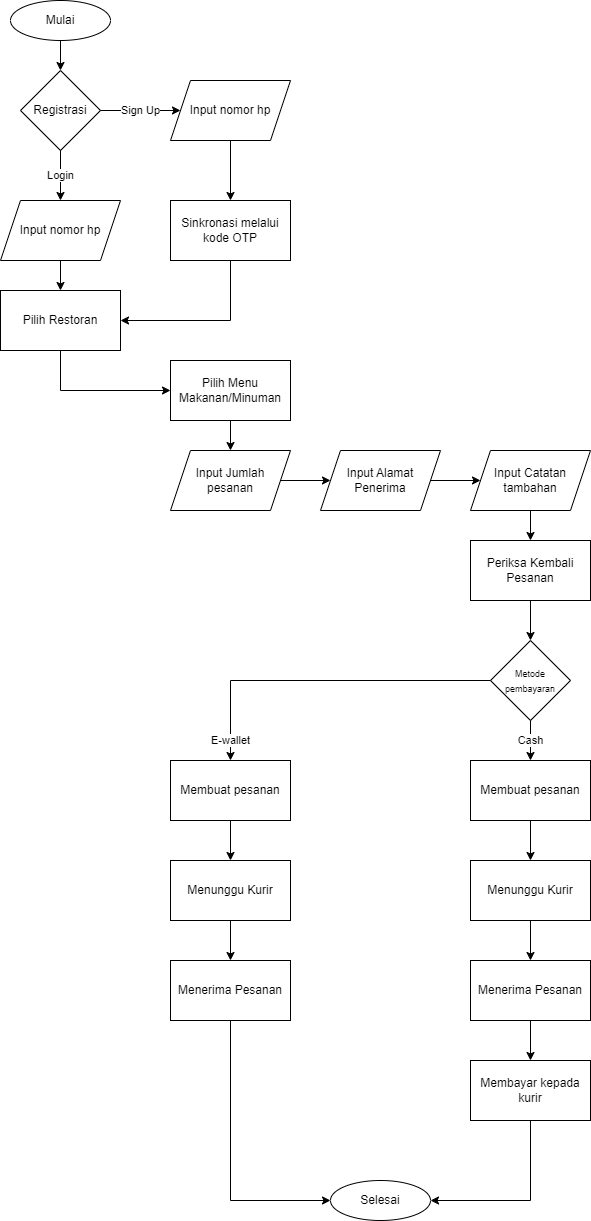

The diagram above was exported from draw.io. Its source (the exported page's mxGraphModel, read from the mxfile embedded in the PNG):
<mxGraphModel dx="880" dy="484" grid="1" gridSize="10" guides="1" tooltips="1" connect="1" arrows="1" fold="1" page="1" pageScale="1" pageWidth="827" pageHeight="1169" math="0" shadow="0">
  <root>
    <mxCell id="0" />
    <mxCell id="1" parent="0" />
    <mxCell id="ZkSJiLRslzUshEfVRH7b-4" value="Registrasi" style="rhombus;whiteSpace=wrap;html=1;" parent="1" vertex="1">
      <mxGeometry x="80" y="130" width="80" height="80" as="geometry" />
    </mxCell>
    <mxCell id="ZkSJiLRslzUshEfVRH7b-5" value="" style="endArrow=classic;html=1;rounded=0;" parent="1" target="ZkSJiLRslzUshEfVRH7b-4" edge="1">
      <mxGeometry width="50" height="50" relative="1" as="geometry">
        <mxPoint x="120" y="100" as="sourcePoint" />
        <mxPoint x="170" y="50" as="targetPoint" />
      </mxGeometry>
    </mxCell>
    <mxCell id="ZkSJiLRslzUshEfVRH7b-6" value="Login" style="endArrow=classic;html=1;rounded=0;exitX=0.5;exitY=1;exitDx=0;exitDy=0;entryX=0.5;entryY=0;entryDx=0;entryDy=0;" parent="1" source="ZkSJiLRslzUshEfVRH7b-4" target="ZkSJiLRslzUshEfVRH7b-7" edge="1">
      <mxGeometry width="50" height="50" relative="1" as="geometry">
        <mxPoint x="390" y="280" as="sourcePoint" />
        <mxPoint x="120" y="240" as="targetPoint" />
      </mxGeometry>
    </mxCell>
    <mxCell id="ZkSJiLRslzUshEfVRH7b-7" value="Input nomor hp" style="shape=parallelogram;perimeter=parallelogramPerimeter;whiteSpace=wrap;html=1;fixedSize=1;" parent="1" vertex="1">
      <mxGeometry x="60" y="260" width="120" height="60" as="geometry" />
    </mxCell>
    <mxCell id="ZkSJiLRslzUshEfVRH7b-8" value="Input nomor hp" style="shape=parallelogram;perimeter=parallelogramPerimeter;whiteSpace=wrap;html=1;fixedSize=1;" parent="1" vertex="1">
      <mxGeometry x="230" y="140" width="120" height="60" as="geometry" />
    </mxCell>
    <mxCell id="ZkSJiLRslzUshEfVRH7b-10" value="Sign Up" style="endArrow=classic;html=1;rounded=0;exitX=1;exitY=0.5;exitDx=0;exitDy=0;" parent="1" source="ZkSJiLRslzUshEfVRH7b-4" target="ZkSJiLRslzUshEfVRH7b-8" edge="1">
      <mxGeometry width="50" height="50" relative="1" as="geometry">
        <mxPoint x="390" y="280" as="sourcePoint" />
        <mxPoint x="440" y="230" as="targetPoint" />
      </mxGeometry>
    </mxCell>
    <mxCell id="ZkSJiLRslzUshEfVRH7b-11" value="Sinkronasi melalui kode OTP" style="rounded=0;whiteSpace=wrap;html=1;" parent="1" vertex="1">
      <mxGeometry x="230" y="260" width="120" height="60" as="geometry" />
    </mxCell>
    <mxCell id="ZkSJiLRslzUshEfVRH7b-12" value="" style="endArrow=classic;html=1;rounded=0;exitX=0.5;exitY=1;exitDx=0;exitDy=0;" parent="1" source="ZkSJiLRslzUshEfVRH7b-7" edge="1">
      <mxGeometry width="50" height="50" relative="1" as="geometry">
        <mxPoint x="390" y="270" as="sourcePoint" />
        <mxPoint x="120" y="350" as="targetPoint" />
      </mxGeometry>
    </mxCell>
    <mxCell id="ZkSJiLRslzUshEfVRH7b-15" value="Pilih Restoran" style="rounded=0;whiteSpace=wrap;html=1;" parent="1" vertex="1">
      <mxGeometry x="60" y="350" width="120" height="60" as="geometry" />
    </mxCell>
    <mxCell id="ZkSJiLRslzUshEfVRH7b-16" value="Pilih Menu Makanan/Minuman" style="rounded=0;whiteSpace=wrap;html=1;" parent="1" vertex="1">
      <mxGeometry x="230" y="420" width="120" height="60" as="geometry" />
    </mxCell>
    <mxCell id="ZkSJiLRslzUshEfVRH7b-17" value="" style="endArrow=classic;html=1;rounded=0;exitX=0.5;exitY=1;exitDx=0;exitDy=0;entryX=1;entryY=0.5;entryDx=0;entryDy=0;" parent="1" source="ZkSJiLRslzUshEfVRH7b-11" target="ZkSJiLRslzUshEfVRH7b-15" edge="1">
      <mxGeometry width="50" height="50" relative="1" as="geometry">
        <mxPoint x="430" y="580" as="sourcePoint" />
        <mxPoint x="480" y="530" as="targetPoint" />
        <Array as="points">
          <mxPoint x="290" y="380" />
        </Array>
      </mxGeometry>
    </mxCell>
    <mxCell id="ZkSJiLRslzUshEfVRH7b-18" value="" style="endArrow=classic;html=1;rounded=0;entryX=0;entryY=0.5;entryDx=0;entryDy=0;exitX=0.5;exitY=1;exitDx=0;exitDy=0;" parent="1" source="ZkSJiLRslzUshEfVRH7b-15" target="ZkSJiLRslzUshEfVRH7b-16" edge="1">
      <mxGeometry width="50" height="50" relative="1" as="geometry">
        <mxPoint x="180" y="480" as="sourcePoint" />
        <mxPoint x="230" y="430" as="targetPoint" />
        <Array as="points">
          <mxPoint x="120" y="450" />
        </Array>
      </mxGeometry>
    </mxCell>
    <mxCell id="ZkSJiLRslzUshEfVRH7b-19" value="Input Jumlah pesanan" style="shape=parallelogram;perimeter=parallelogramPerimeter;whiteSpace=wrap;html=1;fixedSize=1;" parent="1" vertex="1">
      <mxGeometry x="230" y="510" width="120" height="60" as="geometry" />
    </mxCell>
    <mxCell id="ZkSJiLRslzUshEfVRH7b-21" value="Input Alamat Penerima" style="shape=parallelogram;perimeter=parallelogramPerimeter;whiteSpace=wrap;html=1;fixedSize=1;" parent="1" vertex="1">
      <mxGeometry x="380" y="510" width="120" height="60" as="geometry" />
    </mxCell>
    <mxCell id="ZkSJiLRslzUshEfVRH7b-24" value="" style="endArrow=classic;html=1;rounded=0;entryX=0;entryY=0.5;entryDx=0;entryDy=0;exitX=1;exitY=0.5;exitDx=0;exitDy=0;" parent="1" source="ZkSJiLRslzUshEfVRH7b-19" target="ZkSJiLRslzUshEfVRH7b-21" edge="1">
      <mxGeometry width="50" height="50" relative="1" as="geometry">
        <mxPoint x="340" y="570" as="sourcePoint" />
        <mxPoint x="390" y="520" as="targetPoint" />
      </mxGeometry>
    </mxCell>
    <mxCell id="ZkSJiLRslzUshEfVRH7b-25" value="Input Catatan tambahan" style="shape=parallelogram;perimeter=parallelogramPerimeter;whiteSpace=wrap;html=1;fixedSize=1;" parent="1" vertex="1">
      <mxGeometry x="530" y="510" width="120" height="60" as="geometry" />
    </mxCell>
    <mxCell id="ZkSJiLRslzUshEfVRH7b-26" value="" style="endArrow=classic;html=1;rounded=0;exitX=1;exitY=0.5;exitDx=0;exitDy=0;" parent="1" source="ZkSJiLRslzUshEfVRH7b-21" target="ZkSJiLRslzUshEfVRH7b-25" edge="1">
      <mxGeometry width="50" height="50" relative="1" as="geometry">
        <mxPoint x="490" y="570" as="sourcePoint" />
        <mxPoint x="540" y="520" as="targetPoint" />
      </mxGeometry>
    </mxCell>
    <mxCell id="ZkSJiLRslzUshEfVRH7b-27" value="Periksa Kembali Pesanan" style="rounded=0;whiteSpace=wrap;html=1;" parent="1" vertex="1">
      <mxGeometry x="530" y="600" width="120" height="60" as="geometry" />
    </mxCell>
    <mxCell id="ZkSJiLRslzUshEfVRH7b-28" value="" style="endArrow=classic;html=1;rounded=0;entryX=0.5;entryY=0;entryDx=0;entryDy=0;exitX=0.5;exitY=1;exitDx=0;exitDy=0;" parent="1" source="ZkSJiLRslzUshEfVRH7b-25" target="ZkSJiLRslzUshEfVRH7b-27" edge="1">
      <mxGeometry width="50" height="50" relative="1" as="geometry">
        <mxPoint x="580" y="600" as="sourcePoint" />
        <mxPoint x="630" y="550" as="targetPoint" />
      </mxGeometry>
    </mxCell>
    <mxCell id="ZkSJiLRslzUshEfVRH7b-30" value="" style="endArrow=classic;html=1;rounded=0;exitX=0.5;exitY=1;exitDx=0;exitDy=0;entryX=0.5;entryY=0;entryDx=0;entryDy=0;" parent="1" source="ZkSJiLRslzUshEfVRH7b-8" target="ZkSJiLRslzUshEfVRH7b-11" edge="1">
      <mxGeometry width="50" height="50" relative="1" as="geometry">
        <mxPoint x="430" y="360" as="sourcePoint" />
        <mxPoint x="480" y="310" as="targetPoint" />
      </mxGeometry>
    </mxCell>
    <mxCell id="ZkSJiLRslzUshEfVRH7b-31" value="" style="endArrow=classic;html=1;rounded=0;exitX=0.5;exitY=1;exitDx=0;exitDy=0;entryX=0.5;entryY=0;entryDx=0;entryDy=0;" parent="1" source="ZkSJiLRslzUshEfVRH7b-16" target="ZkSJiLRslzUshEfVRH7b-19" edge="1">
      <mxGeometry width="50" height="50" relative="1" as="geometry">
        <mxPoint x="430" y="360" as="sourcePoint" />
        <mxPoint x="480" y="310" as="targetPoint" />
      </mxGeometry>
    </mxCell>
    <mxCell id="ZkSJiLRslzUshEfVRH7b-32" value="&lt;font style=&quot;font-size: 9px;&quot;&gt;Metode pembayaran&lt;/font&gt;" style="rhombus;whiteSpace=wrap;html=1;" parent="1" vertex="1">
      <mxGeometry x="550" y="700" width="80" height="80" as="geometry" />
    </mxCell>
    <mxCell id="ZkSJiLRslzUshEfVRH7b-34" value="Membuat pesanan" style="rounded=0;whiteSpace=wrap;html=1;" parent="1" vertex="1">
      <mxGeometry x="530" y="820" width="120" height="60" as="geometry" />
    </mxCell>
    <mxCell id="ZkSJiLRslzUshEfVRH7b-36" value="Membuat pesanan" style="rounded=0;whiteSpace=wrap;html=1;" parent="1" vertex="1">
      <mxGeometry x="230" y="820" width="120" height="60" as="geometry" />
    </mxCell>
    <mxCell id="ZkSJiLRslzUshEfVRH7b-42" value="E-wallet" style="endArrow=classic;html=1;rounded=0;entryX=0.5;entryY=0;entryDx=0;entryDy=0;exitX=0;exitY=0.5;exitDx=0;exitDy=0;" parent="1" source="ZkSJiLRslzUshEfVRH7b-32" target="ZkSJiLRslzUshEfVRH7b-36" edge="1">
      <mxGeometry x="0.8824" width="50" height="50" relative="1" as="geometry">
        <mxPoint x="550" y="760" as="sourcePoint" />
        <mxPoint x="600" y="710" as="targetPoint" />
        <Array as="points">
          <mxPoint x="290" y="740" />
        </Array>
        <mxPoint as="offset" />
      </mxGeometry>
    </mxCell>
    <mxCell id="ZkSJiLRslzUshEfVRH7b-45" value="Menunggu Kurir" style="rounded=0;whiteSpace=wrap;html=1;" parent="1" vertex="1">
      <mxGeometry x="230" y="920" width="120" height="60" as="geometry" />
    </mxCell>
    <mxCell id="ZkSJiLRslzUshEfVRH7b-47" value="" style="endArrow=classic;html=1;rounded=0;entryX=0.5;entryY=0;entryDx=0;entryDy=0;" parent="1" target="ZkSJiLRslzUshEfVRH7b-45" edge="1">
      <mxGeometry width="50" height="50" relative="1" as="geometry">
        <mxPoint x="290" y="880" as="sourcePoint" />
        <mxPoint x="340" y="720" as="targetPoint" />
      </mxGeometry>
    </mxCell>
    <mxCell id="ZkSJiLRslzUshEfVRH7b-48" value="Menunggu Kurir" style="rounded=0;whiteSpace=wrap;html=1;" parent="1" vertex="1">
      <mxGeometry x="530" y="920" width="120" height="60" as="geometry" />
    </mxCell>
    <mxCell id="ZkSJiLRslzUshEfVRH7b-49" value="Menerima Pesanan" style="rounded=0;whiteSpace=wrap;html=1;" parent="1" vertex="1">
      <mxGeometry x="230" y="1020" width="120" height="60" as="geometry" />
    </mxCell>
    <mxCell id="ZkSJiLRslzUshEfVRH7b-50" value="" style="endArrow=classic;html=1;rounded=0;exitX=0.5;exitY=1;exitDx=0;exitDy=0;" parent="1" source="ZkSJiLRslzUshEfVRH7b-45" target="ZkSJiLRslzUshEfVRH7b-49" edge="1">
      <mxGeometry width="50" height="50" relative="1" as="geometry">
        <mxPoint x="430" y="910" as="sourcePoint" />
        <mxPoint x="480" y="860" as="targetPoint" />
      </mxGeometry>
    </mxCell>
    <mxCell id="ZkSJiLRslzUshEfVRH7b-51" value="Menerima Pesanan" style="rounded=0;whiteSpace=wrap;html=1;" parent="1" vertex="1">
      <mxGeometry x="530" y="1020" width="120" height="60" as="geometry" />
    </mxCell>
    <mxCell id="ZkSJiLRslzUshEfVRH7b-52" value="Membayar kepada kurir" style="rounded=0;whiteSpace=wrap;html=1;" parent="1" vertex="1">
      <mxGeometry x="530" y="1120" width="120" height="60" as="geometry" />
    </mxCell>
    <mxCell id="ZkSJiLRslzUshEfVRH7b-54" value="" style="endArrow=classic;html=1;rounded=0;exitX=0.5;exitY=1;exitDx=0;exitDy=0;entryX=0.5;entryY=0;entryDx=0;entryDy=0;" parent="1" edge="1">
      <mxGeometry width="50" height="50" relative="1" as="geometry">
        <mxPoint x="590" y="880" as="sourcePoint" />
        <mxPoint x="590" y="920" as="targetPoint" />
      </mxGeometry>
    </mxCell>
    <mxCell id="ZkSJiLRslzUshEfVRH7b-55" value="" style="endArrow=classic;html=1;rounded=0;exitX=0.5;exitY=1;exitDx=0;exitDy=0;entryX=0.5;entryY=0;entryDx=0;entryDy=0;" parent="1" edge="1">
      <mxGeometry width="50" height="50" relative="1" as="geometry">
        <mxPoint x="590" y="980" as="sourcePoint" />
        <mxPoint x="590" y="1020" as="targetPoint" />
      </mxGeometry>
    </mxCell>
    <mxCell id="ZkSJiLRslzUshEfVRH7b-57" value="" style="endArrow=classic;html=1;rounded=0;exitX=0.5;exitY=1;exitDx=0;exitDy=0;entryX=0;entryY=0.5;entryDx=0;entryDy=0;" parent="1" source="ZkSJiLRslzUshEfVRH7b-49" target="ZkSJiLRslzUshEfVRH7b-67" edge="1">
      <mxGeometry width="50" height="50" relative="1" as="geometry">
        <mxPoint x="430" y="1100" as="sourcePoint" />
        <mxPoint x="400" y="1260" as="targetPoint" />
        <Array as="points">
          <mxPoint x="290" y="1260" />
        </Array>
      </mxGeometry>
    </mxCell>
    <mxCell id="ZkSJiLRslzUshEfVRH7b-58" value="" style="endArrow=classic;html=1;rounded=0;exitX=0.5;exitY=1;exitDx=0;exitDy=0;entryX=1;entryY=0.5;entryDx=0;entryDy=0;" parent="1" target="ZkSJiLRslzUshEfVRH7b-67" edge="1">
      <mxGeometry width="50" height="50" relative="1" as="geometry">
        <mxPoint x="590" y="1180" as="sourcePoint" />
        <mxPoint x="480" y="1260" as="targetPoint" />
        <Array as="points">
          <mxPoint x="590" y="1260" />
        </Array>
      </mxGeometry>
    </mxCell>
    <mxCell id="ZkSJiLRslzUshEfVRH7b-60" value="" style="endArrow=classic;html=1;rounded=0;entryX=0.5;entryY=0;entryDx=0;entryDy=0;" parent="1" edge="1">
      <mxGeometry width="50" height="50" relative="1" as="geometry">
        <mxPoint x="590" y="660" as="sourcePoint" />
        <mxPoint x="590" y="700" as="targetPoint" />
      </mxGeometry>
    </mxCell>
    <mxCell id="ZkSJiLRslzUshEfVRH7b-62" value="" style="endArrow=classic;html=1;rounded=0;exitX=0.5;exitY=1;exitDx=0;exitDy=0;entryX=0.5;entryY=0;entryDx=0;entryDy=0;" parent="1" source="ZkSJiLRslzUshEfVRH7b-51" target="ZkSJiLRslzUshEfVRH7b-52" edge="1">
      <mxGeometry width="50" height="50" relative="1" as="geometry">
        <mxPoint x="430" y="1070" as="sourcePoint" />
        <mxPoint x="480" y="1020" as="targetPoint" />
      </mxGeometry>
    </mxCell>
    <mxCell id="ZkSJiLRslzUshEfVRH7b-64" value="Cash" style="endArrow=classic;html=1;rounded=0;exitX=0.5;exitY=1;exitDx=0;exitDy=0;entryX=0.5;entryY=0;entryDx=0;entryDy=0;" parent="1" source="ZkSJiLRslzUshEfVRH7b-32" target="ZkSJiLRslzUshEfVRH7b-34" edge="1">
      <mxGeometry width="50" height="50" relative="1" as="geometry">
        <mxPoint x="430" y="700" as="sourcePoint" />
        <mxPoint x="480" y="650" as="targetPoint" />
        <mxPoint as="offset" />
      </mxGeometry>
    </mxCell>
    <mxCell id="ZkSJiLRslzUshEfVRH7b-65" value="Mulai" style="ellipse;whiteSpace=wrap;html=1;" parent="1" vertex="1">
      <mxGeometry x="70" y="60" width="100" height="40" as="geometry" />
    </mxCell>
    <mxCell id="ZkSJiLRslzUshEfVRH7b-67" value="Selesai" style="ellipse;whiteSpace=wrap;html=1;" parent="1" vertex="1">
      <mxGeometry x="390" y="1240" width="100" height="40" as="geometry" />
    </mxCell>
  </root>
</mxGraphModel>